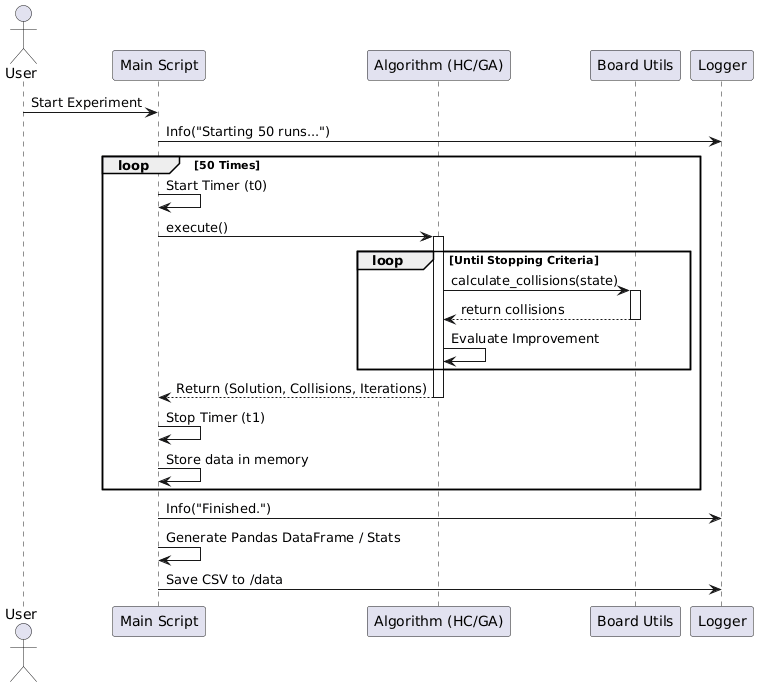

The diagram above was rendered by PlantUML. Its source (embedded in the PNG):
@startuml
actor User
participant "Main Script" as Main
participant "Algorithm (HC/GA)" as Algo
participant "Board Utils" as Board
participant "Logger" as Log

User -> Main : Start Experiment
Main -> Log : Info("Starting 50 runs...")

loop 50 Times
    Main -> Main : Start Timer (t0)
    Main -> Algo : execute()
    activate Algo
    
    loop Until Stopping Criteria
        Algo -> Board : calculate_collisions(state)
        activate Board
        Board --> Algo : return collisions
        deactivate Board
        Algo -> Algo : Evaluate Improvement
    end
    
    Algo --> Main : Return (Solution, Collisions, Iterations)
    deactivate Algo
    
    Main -> Main : Stop Timer (t1)
    Main -> Main : Store data in memory
end

Main -> Log : Info("Finished.")
Main -> Main : Generate Pandas DataFrame / Stats
Main -> Log : Save CSV to /data
@enduml